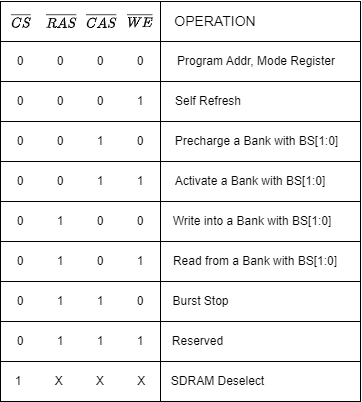

The diagram above was exported from draw.io. Its source (the exported page's mxGraphModel, read from the mxfile embedded in the PNG):
<mxGraphModel dx="661" dy="444" grid="1" gridSize="10" guides="1" tooltips="1" connect="1" arrows="1" fold="1" page="1" pageScale="1" pageWidth="827" pageHeight="1169" math="1" shadow="0">
  <root>
    <mxCell id="0" />
    <mxCell id="1" parent="0" />
    <mxCell id="z1A_oqsW9kmlavODlRFw-1" value="" style="rounded=0;whiteSpace=wrap;html=1;" vertex="1" parent="1">
      <mxGeometry x="80" y="80" width="160" height="40" as="geometry" />
    </mxCell>
    <mxCell id="z1A_oqsW9kmlavODlRFw-2" value="$$\overline{CS}$$" style="text;strokeColor=none;align=center;fillColor=none;html=1;verticalAlign=middle;whiteSpace=wrap;rounded=0;" vertex="1" parent="1">
      <mxGeometry x="86" y="90" width="30" height="20" as="geometry" />
    </mxCell>
    <mxCell id="z1A_oqsW9kmlavODlRFw-3" value="$$\overline{RAS}$$" style="text;strokeColor=none;align=center;fillColor=none;html=1;verticalAlign=middle;whiteSpace=wrap;rounded=0;" vertex="1" parent="1">
      <mxGeometry x="126" y="90" width="30" height="20" as="geometry" />
    </mxCell>
    <mxCell id="z1A_oqsW9kmlavODlRFw-4" value="$$\overline{CAS}$$" style="text;strokeColor=none;align=center;fillColor=none;html=1;verticalAlign=middle;whiteSpace=wrap;rounded=0;" vertex="1" parent="1">
      <mxGeometry x="166" y="90" width="30" height="20" as="geometry" />
    </mxCell>
    <mxCell id="z1A_oqsW9kmlavODlRFw-5" value="$$\overline{WE}$$" style="text;strokeColor=none;align=center;fillColor=none;html=1;verticalAlign=middle;whiteSpace=wrap;rounded=0;" vertex="1" parent="1">
      <mxGeometry x="205" y="90" width="30" height="20" as="geometry" />
    </mxCell>
    <mxCell id="z1A_oqsW9kmlavODlRFw-6" value="" style="rounded=0;whiteSpace=wrap;html=1;" vertex="1" parent="1">
      <mxGeometry x="240" y="80" width="200" height="40" as="geometry" />
    </mxCell>
    <mxCell id="z1A_oqsW9kmlavODlRFw-7" value="&lt;font style=&quot;font-size: 14px;&quot;&gt;OPERATION&lt;/font&gt;" style="text;strokeColor=none;align=center;fillColor=none;html=1;verticalAlign=middle;whiteSpace=wrap;rounded=0;" vertex="1" parent="1">
      <mxGeometry x="250" y="85" width="90" height="30" as="geometry" />
    </mxCell>
    <mxCell id="z1A_oqsW9kmlavODlRFw-8" value="0&amp;nbsp; &amp;nbsp; &amp;nbsp; &amp;nbsp; &amp;nbsp; 0&amp;nbsp; &amp;nbsp; &amp;nbsp; &amp;nbsp; &amp;nbsp; 0&amp;nbsp; &amp;nbsp; &amp;nbsp; &amp;nbsp; &amp;nbsp; 0" style="rounded=0;whiteSpace=wrap;html=1;" vertex="1" parent="1">
      <mxGeometry x="80" y="120" width="160" height="40" as="geometry" />
    </mxCell>
    <mxCell id="z1A_oqsW9kmlavODlRFw-10" value="0&amp;nbsp; &amp;nbsp; &amp;nbsp; &amp;nbsp; &amp;nbsp; 0&amp;nbsp; &amp;nbsp; &amp;nbsp; &amp;nbsp; &amp;nbsp; 0&amp;nbsp; &amp;nbsp; &amp;nbsp; &amp;nbsp; &amp;nbsp; 1" style="rounded=0;whiteSpace=wrap;html=1;" vertex="1" parent="1">
      <mxGeometry x="80" y="160" width="160" height="40" as="geometry" />
    </mxCell>
    <mxCell id="z1A_oqsW9kmlavODlRFw-11" value="" style="rounded=0;whiteSpace=wrap;html=1;" vertex="1" parent="1">
      <mxGeometry x="240" y="120" width="200" height="40" as="geometry" />
    </mxCell>
    <mxCell id="z1A_oqsW9kmlavODlRFw-12" value="" style="rounded=0;whiteSpace=wrap;html=1;" vertex="1" parent="1">
      <mxGeometry x="240" y="160" width="200" height="40" as="geometry" />
    </mxCell>
    <mxCell id="z1A_oqsW9kmlavODlRFw-13" value="Program Addr, Mode Register" style="text;strokeColor=none;align=center;fillColor=none;html=1;verticalAlign=middle;whiteSpace=wrap;rounded=0;" vertex="1" parent="1">
      <mxGeometry x="250.5" y="125" width="170" height="30" as="geometry" />
    </mxCell>
    <mxCell id="z1A_oqsW9kmlavODlRFw-14" value="Self Refresh" style="text;strokeColor=none;align=center;fillColor=none;html=1;verticalAlign=middle;whiteSpace=wrap;rounded=0;" vertex="1" parent="1">
      <mxGeometry x="252.75" y="165" width="70" height="30" as="geometry" />
    </mxCell>
    <mxCell id="z1A_oqsW9kmlavODlRFw-15" value="0&amp;nbsp; &amp;nbsp; &amp;nbsp; &amp;nbsp; &amp;nbsp; 0&amp;nbsp; &amp;nbsp; &amp;nbsp; &amp;nbsp; &amp;nbsp; 1&amp;nbsp; &amp;nbsp; &amp;nbsp; &amp;nbsp; &amp;nbsp; 0" style="rounded=0;whiteSpace=wrap;html=1;" vertex="1" parent="1">
      <mxGeometry x="80" y="200" width="160" height="40" as="geometry" />
    </mxCell>
    <mxCell id="z1A_oqsW9kmlavODlRFw-16" value="" style="rounded=0;whiteSpace=wrap;html=1;" vertex="1" parent="1">
      <mxGeometry x="240" y="200" width="200" height="40" as="geometry" />
    </mxCell>
    <mxCell id="z1A_oqsW9kmlavODlRFw-17" value="Precharge a Bank with BS[1:0]" style="text;strokeColor=none;align=center;fillColor=none;html=1;verticalAlign=middle;whiteSpace=wrap;rounded=0;" vertex="1" parent="1">
      <mxGeometry x="253" y="205" width="167.25" height="30" as="geometry" />
    </mxCell>
    <mxCell id="z1A_oqsW9kmlavODlRFw-18" value="0&amp;nbsp; &amp;nbsp; &amp;nbsp; &amp;nbsp; &amp;nbsp; 0&amp;nbsp; &amp;nbsp; &amp;nbsp; &amp;nbsp; &amp;nbsp; 1&amp;nbsp; &amp;nbsp; &amp;nbsp; &amp;nbsp; &amp;nbsp; 1" style="rounded=0;whiteSpace=wrap;html=1;" vertex="1" parent="1">
      <mxGeometry x="80" y="240" width="160" height="40" as="geometry" />
    </mxCell>
    <mxCell id="z1A_oqsW9kmlavODlRFw-19" value="" style="rounded=0;whiteSpace=wrap;html=1;" vertex="1" parent="1">
      <mxGeometry x="240" y="240" width="200" height="40" as="geometry" />
    </mxCell>
    <mxCell id="z1A_oqsW9kmlavODlRFw-20" value="Activate a Bank with BS[1:0]" style="text;strokeColor=none;align=center;fillColor=none;html=1;verticalAlign=middle;whiteSpace=wrap;rounded=0;" vertex="1" parent="1">
      <mxGeometry x="251" y="245" width="157.5" height="30" as="geometry" />
    </mxCell>
    <mxCell id="z1A_oqsW9kmlavODlRFw-21" value="0&amp;nbsp; &amp;nbsp; &amp;nbsp; &amp;nbsp; &amp;nbsp; 1&amp;nbsp; &amp;nbsp; &amp;nbsp; &amp;nbsp; &amp;nbsp; 0&amp;nbsp; &amp;nbsp; &amp;nbsp; &amp;nbsp; &amp;nbsp; 0" style="rounded=0;whiteSpace=wrap;html=1;" vertex="1" parent="1">
      <mxGeometry x="80" y="280" width="160" height="40" as="geometry" />
    </mxCell>
    <mxCell id="z1A_oqsW9kmlavODlRFw-22" value="" style="rounded=0;whiteSpace=wrap;html=1;" vertex="1" parent="1">
      <mxGeometry x="240" y="280" width="200" height="40" as="geometry" />
    </mxCell>
    <mxCell id="z1A_oqsW9kmlavODlRFw-23" value="Write into a Bank with BS[1:0]" style="text;strokeColor=none;align=center;fillColor=none;html=1;verticalAlign=middle;whiteSpace=wrap;rounded=0;" vertex="1" parent="1">
      <mxGeometry x="248" y="285" width="167.5" height="30" as="geometry" />
    </mxCell>
    <mxCell id="z1A_oqsW9kmlavODlRFw-24" value="0&amp;nbsp; &amp;nbsp; &amp;nbsp; &amp;nbsp; &amp;nbsp; 1&amp;nbsp; &amp;nbsp; &amp;nbsp; &amp;nbsp; &amp;nbsp; 0&amp;nbsp; &amp;nbsp; &amp;nbsp; &amp;nbsp; &amp;nbsp; 1" style="rounded=0;whiteSpace=wrap;html=1;" vertex="1" parent="1">
      <mxGeometry x="80" y="320" width="160" height="40" as="geometry" />
    </mxCell>
    <mxCell id="z1A_oqsW9kmlavODlRFw-25" value="" style="rounded=0;whiteSpace=wrap;html=1;" vertex="1" parent="1">
      <mxGeometry x="240" y="320" width="200" height="40" as="geometry" />
    </mxCell>
    <mxCell id="z1A_oqsW9kmlavODlRFw-26" value="Read from a Bank with BS[1:0]" style="text;strokeColor=none;align=center;fillColor=none;html=1;verticalAlign=middle;whiteSpace=wrap;rounded=0;" vertex="1" parent="1">
      <mxGeometry x="250.5" y="325" width="167.5" height="30" as="geometry" />
    </mxCell>
    <mxCell id="z1A_oqsW9kmlavODlRFw-27" value="0&amp;nbsp; &amp;nbsp; &amp;nbsp; &amp;nbsp; &amp;nbsp; 1&amp;nbsp; &amp;nbsp; &amp;nbsp; &amp;nbsp; &amp;nbsp; 1&amp;nbsp; &amp;nbsp; &amp;nbsp; &amp;nbsp; &amp;nbsp; 0" style="rounded=0;whiteSpace=wrap;html=1;" vertex="1" parent="1">
      <mxGeometry x="80" y="360" width="160" height="40" as="geometry" />
    </mxCell>
    <mxCell id="z1A_oqsW9kmlavODlRFw-29" value="" style="rounded=0;whiteSpace=wrap;html=1;" vertex="1" parent="1">
      <mxGeometry x="240" y="360" width="200" height="40" as="geometry" />
    </mxCell>
    <mxCell id="z1A_oqsW9kmlavODlRFw-30" value="Burst Stop" style="text;strokeColor=none;align=center;fillColor=none;html=1;verticalAlign=middle;whiteSpace=wrap;rounded=0;" vertex="1" parent="1">
      <mxGeometry x="246.75" y="365" width="67.25" height="30" as="geometry" />
    </mxCell>
    <mxCell id="z1A_oqsW9kmlavODlRFw-31" value="0&amp;nbsp; &amp;nbsp; &amp;nbsp; &amp;nbsp; &amp;nbsp; 1&amp;nbsp; &amp;nbsp; &amp;nbsp; &amp;nbsp; &amp;nbsp; 1&amp;nbsp; &amp;nbsp; &amp;nbsp; &amp;nbsp; &amp;nbsp; 1" style="rounded=0;whiteSpace=wrap;html=1;" vertex="1" parent="1">
      <mxGeometry x="80" y="400" width="160" height="40" as="geometry" />
    </mxCell>
    <mxCell id="z1A_oqsW9kmlavODlRFw-32" value="" style="rounded=0;whiteSpace=wrap;html=1;" vertex="1" parent="1">
      <mxGeometry x="240" y="400" width="200" height="40" as="geometry" />
    </mxCell>
    <mxCell id="z1A_oqsW9kmlavODlRFw-33" value="Reserved" style="text;strokeColor=none;align=center;fillColor=none;html=1;verticalAlign=middle;whiteSpace=wrap;rounded=0;" vertex="1" parent="1">
      <mxGeometry x="248.75" y="405" width="57.25" height="30" as="geometry" />
    </mxCell>
    <mxCell id="z1A_oqsW9kmlavODlRFw-35" value="1&amp;nbsp; &amp;nbsp; &amp;nbsp; &amp;nbsp; &amp;nbsp; X&amp;nbsp; &amp;nbsp; &amp;nbsp; &amp;nbsp; &amp;nbsp; X&amp;nbsp; &amp;nbsp; &amp;nbsp; &amp;nbsp; &amp;nbsp; X" style="rounded=0;whiteSpace=wrap;html=1;" vertex="1" parent="1">
      <mxGeometry x="80" y="440" width="160" height="40" as="geometry" />
    </mxCell>
    <mxCell id="z1A_oqsW9kmlavODlRFw-36" value="" style="rounded=0;whiteSpace=wrap;html=1;" vertex="1" parent="1">
      <mxGeometry x="240" y="440" width="200" height="40" as="geometry" />
    </mxCell>
    <mxCell id="z1A_oqsW9kmlavODlRFw-37" value="SDRAM Deselect" style="text;strokeColor=none;align=center;fillColor=none;html=1;verticalAlign=middle;whiteSpace=wrap;rounded=0;" vertex="1" parent="1">
      <mxGeometry x="248.75" y="445" width="97.25" height="30" as="geometry" />
    </mxCell>
  </root>
</mxGraphModel>